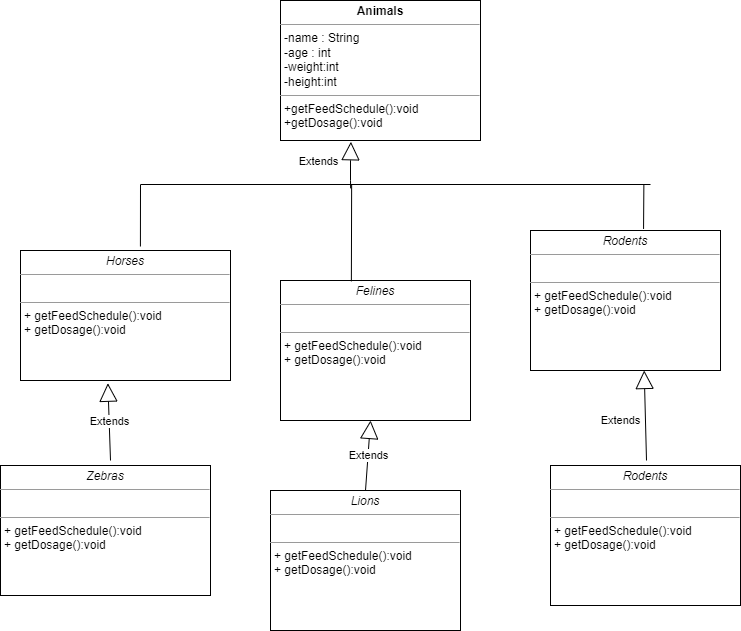

The diagram above was exported from draw.io. Its source (the exported page's mxGraphModel, read from the mxfile embedded in the PNG):
<mxGraphModel dx="898" dy="481" grid="1" gridSize="10" guides="1" tooltips="1" connect="1" arrows="1" fold="1" page="1" pageScale="1" pageWidth="827" pageHeight="1169" math="0" shadow="0">
  <root>
    <mxCell id="0" />
    <mxCell id="1" parent="0" />
    <mxCell id="4Ai9YU5KAzy5MJucdme6-2" value="&lt;p style=&quot;margin:0px;margin-top:4px;text-align:center;&quot;&gt;&lt;b&gt;Animals&lt;/b&gt;&lt;/p&gt;&lt;hr size=&quot;1&quot;&gt;&lt;p style=&quot;margin:0px;margin-left:4px;&quot;&gt;-name : String&lt;/p&gt;&lt;p style=&quot;margin:0px;margin-left:4px;&quot;&gt;-age : int&lt;/p&gt;&lt;p style=&quot;margin:0px;margin-left:4px;&quot;&gt;-weight:int&lt;/p&gt;&lt;p style=&quot;margin:0px;margin-left:4px;&quot;&gt;-height:int&lt;/p&gt;&lt;hr size=&quot;1&quot;&gt;&lt;p style=&quot;margin:0px;margin-left:4px;&quot;&gt;+getFeedSchedule():void&lt;/p&gt;&lt;p style=&quot;margin:0px;margin-left:4px;&quot;&gt;+getDosage():void&lt;/p&gt;" style="verticalAlign=top;align=left;overflow=fill;fontSize=12;fontFamily=Helvetica;html=1;" vertex="1" parent="1">
      <mxGeometry x="290" y="120" width="200" height="140" as="geometry" />
    </mxCell>
    <mxCell id="4Ai9YU5KAzy5MJucdme6-3" value="&lt;p style=&quot;margin:0px;margin-top:4px;text-align:center;&quot;&gt;&lt;i&gt;Horses&lt;/i&gt;&lt;/p&gt;&lt;hr size=&quot;1&quot;&gt;&lt;p style=&quot;margin:0px;margin-left:4px;&quot;&gt;&lt;br&gt;&lt;/p&gt;&lt;hr size=&quot;1&quot;&gt;&lt;p style=&quot;margin:0px;margin-left:4px;&quot;&gt;+ getFeedSchedule():void&lt;br&gt;+ getDosage():void&lt;/p&gt;" style="verticalAlign=top;align=left;overflow=fill;fontSize=12;fontFamily=Helvetica;html=1;" vertex="1" parent="1">
      <mxGeometry x="30" y="370" width="210" height="130" as="geometry" />
    </mxCell>
    <mxCell id="4Ai9YU5KAzy5MJucdme6-4" value="&lt;p style=&quot;margin:0px;margin-top:4px;text-align:center;&quot;&gt;&lt;i&gt;Felines&lt;/i&gt;&lt;/p&gt;&lt;hr size=&quot;1&quot;&gt;&lt;p style=&quot;margin:0px;margin-left:4px;&quot;&gt;&lt;br&gt;&lt;/p&gt;&lt;hr size=&quot;1&quot;&gt;&lt;p style=&quot;margin: 0px 0px 0px 4px;&quot;&gt;+ getFeedSchedule():void&lt;br&gt;+ getDosage():void&lt;/p&gt;" style="verticalAlign=top;align=left;overflow=fill;fontSize=12;fontFamily=Helvetica;html=1;" vertex="1" parent="1">
      <mxGeometry x="290" y="400" width="190" height="140" as="geometry" />
    </mxCell>
    <mxCell id="4Ai9YU5KAzy5MJucdme6-5" value="&lt;p style=&quot;margin:0px;margin-top:4px;text-align:center;&quot;&gt;&lt;i&gt;Rodents&lt;/i&gt;&lt;/p&gt;&lt;hr size=&quot;1&quot;&gt;&lt;p style=&quot;margin:0px;margin-left:4px;&quot;&gt;&lt;br&gt;&lt;/p&gt;&lt;hr size=&quot;1&quot;&gt;&lt;p style=&quot;margin: 0px 0px 0px 4px;&quot;&gt;+ getFeedSchedule():void&lt;br&gt;+ getDosage():void&lt;/p&gt;" style="verticalAlign=top;align=left;overflow=fill;fontSize=12;fontFamily=Helvetica;html=1;" vertex="1" parent="1">
      <mxGeometry x="540" y="350" width="190" height="140" as="geometry" />
    </mxCell>
    <mxCell id="4Ai9YU5KAzy5MJucdme6-6" value="&lt;p style=&quot;margin:0px;margin-top:4px;text-align:center;&quot;&gt;&lt;i&gt;Zebras&lt;/i&gt;&lt;/p&gt;&lt;hr size=&quot;1&quot;&gt;&lt;p style=&quot;margin:0px;margin-left:4px;&quot;&gt;&lt;br&gt;&lt;/p&gt;&lt;hr size=&quot;1&quot;&gt;&lt;p style=&quot;margin:0px;margin-left:4px;&quot;&gt;+ getFeedSchedule():void&lt;br&gt;+ getDosage():void&lt;br&gt;&lt;/p&gt;" style="verticalAlign=top;align=left;overflow=fill;fontSize=12;fontFamily=Helvetica;html=1;" vertex="1" parent="1">
      <mxGeometry x="10" y="585" width="210" height="130" as="geometry" />
    </mxCell>
    <mxCell id="4Ai9YU5KAzy5MJucdme6-7" value="&lt;p style=&quot;margin:0px;margin-top:4px;text-align:center;&quot;&gt;&lt;i&gt;Lions&lt;/i&gt;&lt;/p&gt;&lt;hr size=&quot;1&quot;&gt;&lt;p style=&quot;margin:0px;margin-left:4px;&quot;&gt;&lt;br&gt;&lt;/p&gt;&lt;hr size=&quot;1&quot;&gt;&lt;p style=&quot;margin:0px;margin-left:4px;&quot;&gt;+ getFeedSchedule():void&lt;br&gt;+ getDosage():void&lt;br&gt;&lt;/p&gt;" style="verticalAlign=top;align=left;overflow=fill;fontSize=12;fontFamily=Helvetica;html=1;" vertex="1" parent="1">
      <mxGeometry x="280" y="610" width="190" height="140" as="geometry" />
    </mxCell>
    <mxCell id="4Ai9YU5KAzy5MJucdme6-8" value="&lt;p style=&quot;margin:0px;margin-top:4px;text-align:center;&quot;&gt;&lt;i&gt;Rodents&lt;/i&gt;&lt;/p&gt;&lt;hr size=&quot;1&quot;&gt;&lt;p style=&quot;margin:0px;margin-left:4px;&quot;&gt;&lt;br&gt;&lt;/p&gt;&lt;hr size=&quot;1&quot;&gt;&lt;p style=&quot;margin:0px;margin-left:4px;&quot;&gt;+ getFeedSchedule():void&lt;br&gt;+ getDosage():void&lt;br&gt;&lt;/p&gt;" style="verticalAlign=top;align=left;overflow=fill;fontSize=12;fontFamily=Helvetica;html=1;" vertex="1" parent="1">
      <mxGeometry x="560" y="585" width="190" height="140" as="geometry" />
    </mxCell>
    <mxCell id="4Ai9YU5KAzy5MJucdme6-9" value="" style="line;strokeWidth=1;fillColor=none;align=left;verticalAlign=middle;spacingTop=-1;spacingLeft=3;spacingRight=3;rotatable=0;labelPosition=right;points=[];portConstraint=eastwest;" vertex="1" parent="1">
      <mxGeometry x="150" y="300" width="510" height="8" as="geometry" />
    </mxCell>
    <mxCell id="4Ai9YU5KAzy5MJucdme6-11" value="" style="endArrow=none;html=1;rounded=0;exitX=0.571;exitY=-0.031;exitDx=0;exitDy=0;exitPerimeter=0;entryX=0;entryY=0.523;entryDx=0;entryDy=0;entryPerimeter=0;" edge="1" parent="1" source="4Ai9YU5KAzy5MJucdme6-3" target="4Ai9YU5KAzy5MJucdme6-9">
      <mxGeometry width="50" height="50" relative="1" as="geometry">
        <mxPoint x="100" y="358" as="sourcePoint" />
        <mxPoint x="150" y="310" as="targetPoint" />
      </mxGeometry>
    </mxCell>
    <mxCell id="4Ai9YU5KAzy5MJucdme6-12" value="" style="endArrow=none;html=1;rounded=0;exitX=0.373;exitY=0.006;exitDx=0;exitDy=0;exitPerimeter=0;entryX=0.414;entryY=0.519;entryDx=0;entryDy=0;entryPerimeter=0;" edge="1" parent="1" source="4Ai9YU5KAzy5MJucdme6-4" target="4Ai9YU5KAzy5MJucdme6-9">
      <mxGeometry width="50" height="50" relative="1" as="geometry">
        <mxPoint x="360" y="369.79" as="sourcePoint" />
        <mxPoint x="360.0899999999999" y="308.00399999999996" as="targetPoint" />
      </mxGeometry>
    </mxCell>
    <mxCell id="4Ai9YU5KAzy5MJucdme6-13" value="" style="endArrow=none;html=1;rounded=0;exitX=0.595;exitY=-0.011;exitDx=0;exitDy=0;exitPerimeter=0;entryX=0.987;entryY=0.458;entryDx=0;entryDy=0;entryPerimeter=0;" edge="1" parent="1" source="4Ai9YU5KAzy5MJucdme6-5" target="4Ai9YU5KAzy5MJucdme6-9">
      <mxGeometry width="50" height="50" relative="1" as="geometry">
        <mxPoint x="654.83" y="350" as="sourcePoint" />
        <mxPoint x="654.92" y="288.21399999999994" as="targetPoint" />
      </mxGeometry>
    </mxCell>
    <mxCell id="4Ai9YU5KAzy5MJucdme6-15" value="Extends" style="endArrow=block;endSize=16;endFill=0;html=1;rounded=0;entryX=0.352;entryY=1.009;entryDx=0;entryDy=0;entryPerimeter=0;exitX=0.412;exitY=0.977;exitDx=0;exitDy=0;exitPerimeter=0;" edge="1" parent="1" source="4Ai9YU5KAzy5MJucdme6-9" target="4Ai9YU5KAzy5MJucdme6-2">
      <mxGeometry x="0.1423" y="32" width="160" relative="1" as="geometry">
        <mxPoint x="295" y="290" as="sourcePoint" />
        <mxPoint x="455" y="290" as="targetPoint" />
        <Array as="points">
          <mxPoint x="360" y="300" />
          <mxPoint x="360" y="280" />
        </Array>
        <mxPoint as="offset" />
      </mxGeometry>
    </mxCell>
    <mxCell id="4Ai9YU5KAzy5MJucdme6-16" value="Extends" style="endArrow=block;endSize=16;endFill=0;html=1;rounded=0;entryX=0.416;entryY=1.021;entryDx=0;entryDy=0;entryPerimeter=0;" edge="1" parent="1" target="4Ai9YU5KAzy5MJucdme6-3">
      <mxGeometry width="160" relative="1" as="geometry">
        <mxPoint x="120" y="580" as="sourcePoint" />
        <mxPoint x="180" y="550" as="targetPoint" />
      </mxGeometry>
    </mxCell>
    <mxCell id="4Ai9YU5KAzy5MJucdme6-18" value="Extends" style="endArrow=block;endSize=16;endFill=0;html=1;rounded=0;entryX=0.474;entryY=1;entryDx=0;entryDy=0;exitX=0.5;exitY=0;exitDx=0;exitDy=0;entryPerimeter=0;" edge="1" parent="1" source="4Ai9YU5KAzy5MJucdme6-7" target="4Ai9YU5KAzy5MJucdme6-4">
      <mxGeometry width="160" relative="1" as="geometry">
        <mxPoint x="372.64" y="617.27" as="sourcePoint" />
        <mxPoint x="370" y="540" as="targetPoint" />
      </mxGeometry>
    </mxCell>
    <mxCell id="4Ai9YU5KAzy5MJucdme6-19" value="Extends" style="endArrow=block;endSize=16;endFill=0;html=1;rounded=0;entryX=0.416;entryY=1.021;entryDx=0;entryDy=0;entryPerimeter=0;" edge="1" parent="1">
      <mxGeometry x="-0.0968" y="25" width="160" relative="1" as="geometry">
        <mxPoint x="656" y="580" as="sourcePoint" />
        <mxPoint x="653.6800000000001" y="490" as="targetPoint" />
        <mxPoint as="offset" />
      </mxGeometry>
    </mxCell>
  </root>
</mxGraphModel>